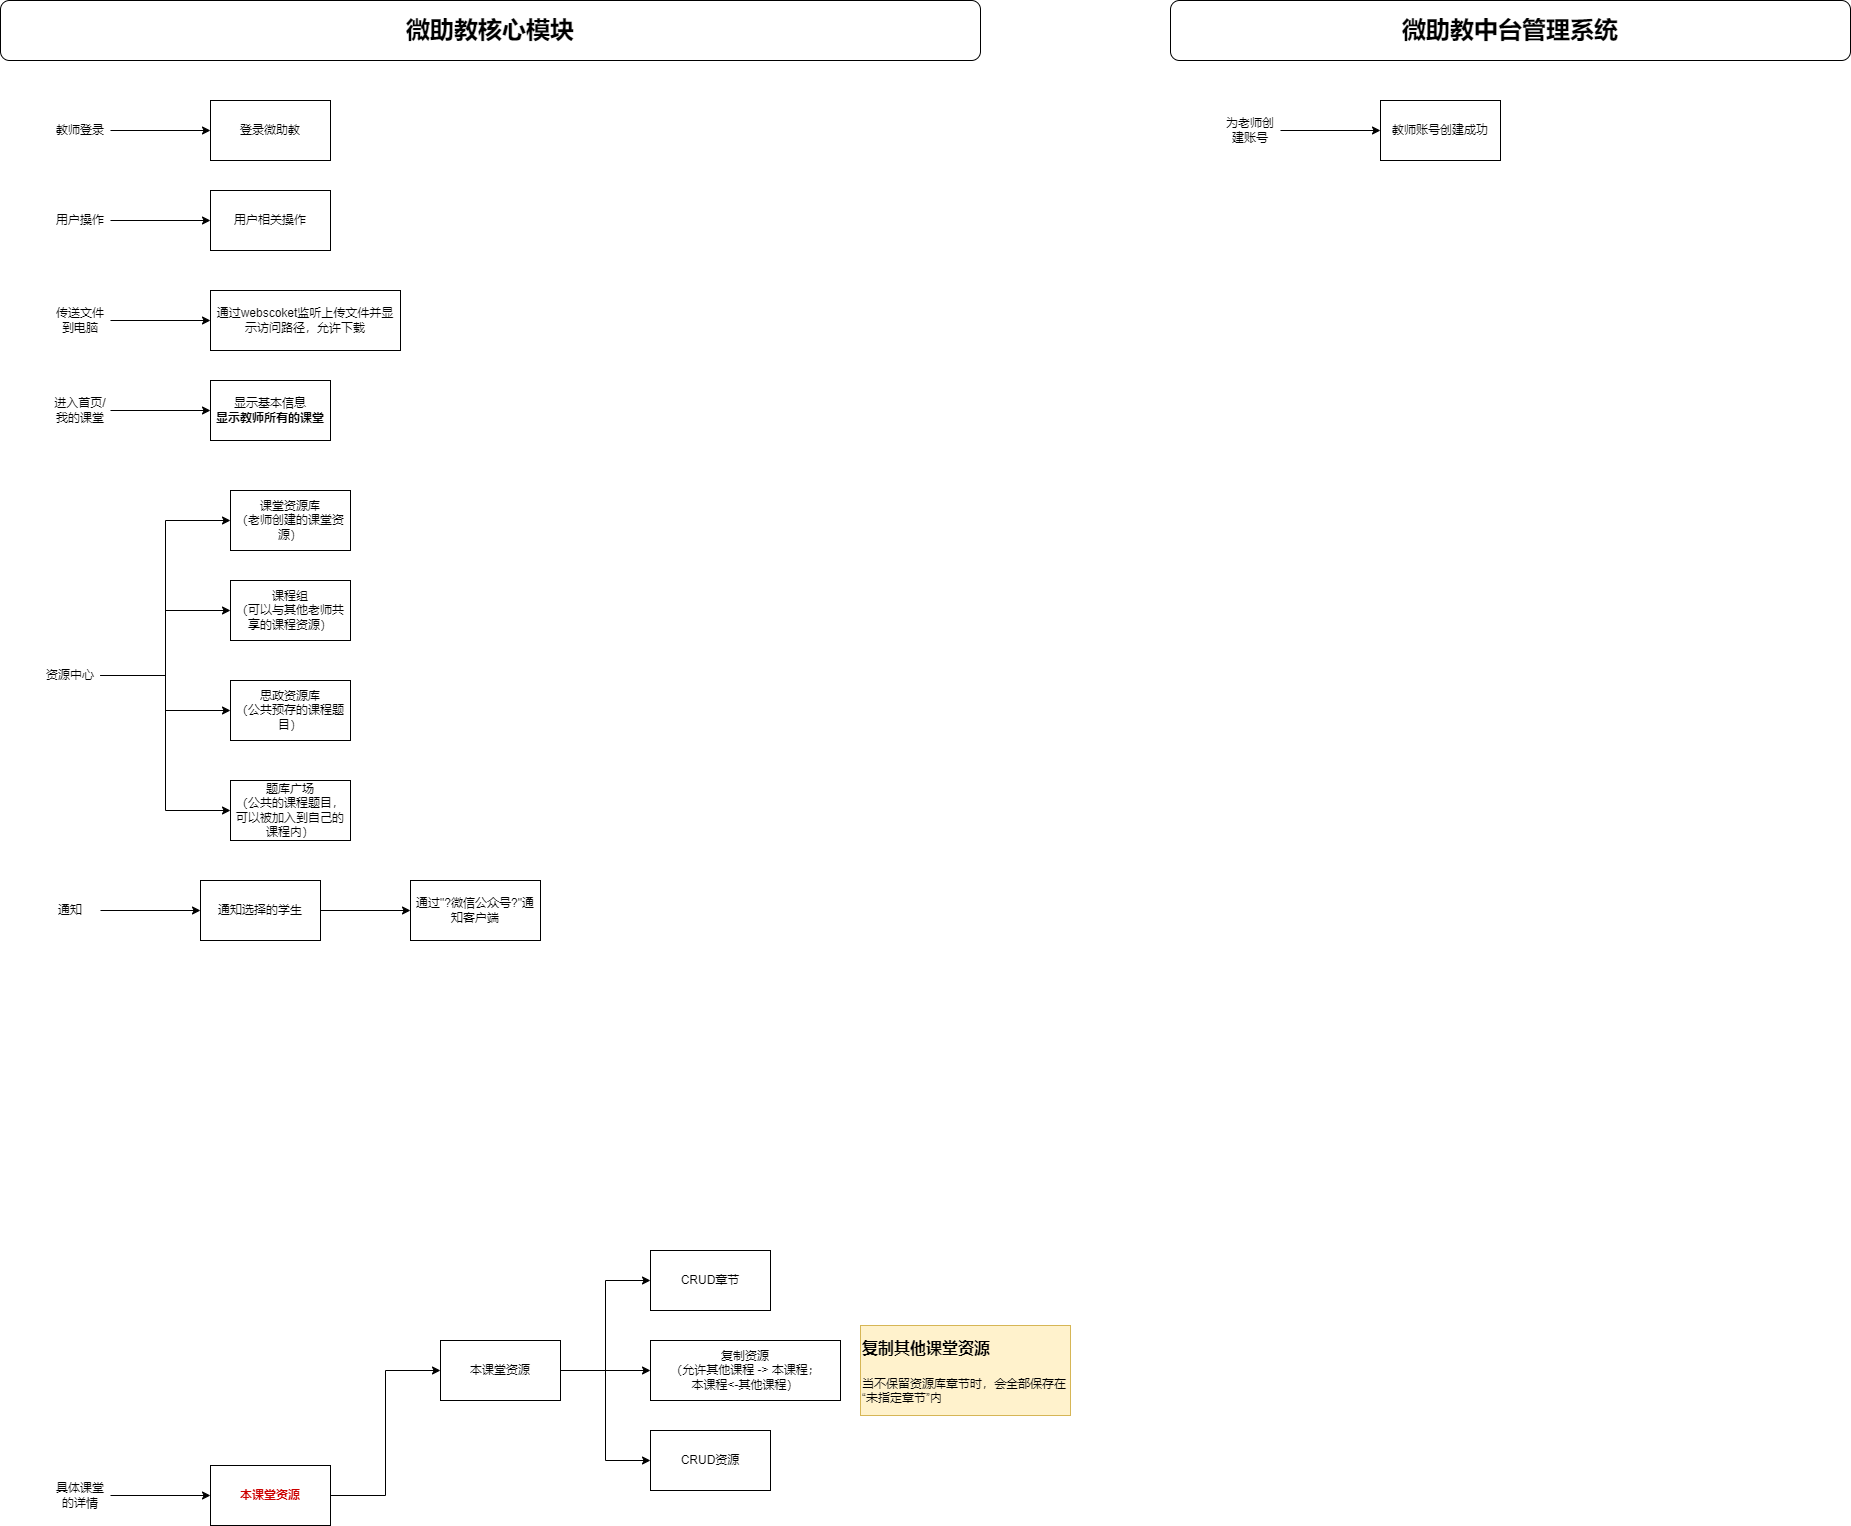

The diagram above was exported from draw.io. Its source (the exported page's mxGraphModel, read from the mxfile embedded in the PNG):
<mxGraphModel dx="1302" dy="842" grid="1" gridSize="10" guides="1" tooltips="1" connect="1" arrows="1" fold="1" page="1" pageScale="1" pageWidth="827" pageHeight="1169" math="0" shadow="0">
  <root>
    <mxCell id="0" />
    <mxCell id="1" parent="0" />
    <mxCell id="3AMMGLfXnZCcbY21QmOF-1" value="&lt;b&gt;&lt;font style=&quot;font-size: 24px;&quot;&gt;微助教核心模块&lt;/font&gt;&lt;/b&gt;" style="rounded=1;whiteSpace=wrap;html=1;" parent="1" vertex="1">
      <mxGeometry x="40" y="160" width="980" height="60" as="geometry" />
    </mxCell>
    <mxCell id="3AMMGLfXnZCcbY21QmOF-2" value="登录微助教" style="rounded=0;whiteSpace=wrap;html=1;" parent="1" vertex="1">
      <mxGeometry x="250" y="260" width="120" height="60" as="geometry" />
    </mxCell>
    <mxCell id="3AMMGLfXnZCcbY21QmOF-4" style="edgeStyle=orthogonalEdgeStyle;rounded=0;orthogonalLoop=1;jettySize=auto;html=1;exitX=1;exitY=0.5;exitDx=0;exitDy=0;entryX=0;entryY=0.5;entryDx=0;entryDy=0;" parent="1" source="3AMMGLfXnZCcbY21QmOF-3" target="3AMMGLfXnZCcbY21QmOF-2" edge="1">
      <mxGeometry relative="1" as="geometry" />
    </mxCell>
    <mxCell id="3AMMGLfXnZCcbY21QmOF-3" value="教师登录" style="text;html=1;align=center;verticalAlign=middle;whiteSpace=wrap;rounded=0;" parent="1" vertex="1">
      <mxGeometry x="90" y="275" width="60" height="30" as="geometry" />
    </mxCell>
    <mxCell id="3AMMGLfXnZCcbY21QmOF-5" value="显示基本信息&lt;br&gt;&lt;b&gt;显示教师所有的课堂&lt;/b&gt;" style="rounded=0;whiteSpace=wrap;html=1;" parent="1" vertex="1">
      <mxGeometry x="250" y="540" width="120" height="60" as="geometry" />
    </mxCell>
    <mxCell id="3AMMGLfXnZCcbY21QmOF-6" style="edgeStyle=orthogonalEdgeStyle;rounded=0;orthogonalLoop=1;jettySize=auto;html=1;exitX=1;exitY=0.5;exitDx=0;exitDy=0;entryX=0;entryY=0.5;entryDx=0;entryDy=0;" parent="1" source="3AMMGLfXnZCcbY21QmOF-7" target="3AMMGLfXnZCcbY21QmOF-5" edge="1">
      <mxGeometry relative="1" as="geometry" />
    </mxCell>
    <mxCell id="3AMMGLfXnZCcbY21QmOF-7" value="进入首页/我的课堂" style="text;html=1;align=center;verticalAlign=middle;whiteSpace=wrap;rounded=0;" parent="1" vertex="1">
      <mxGeometry x="90" y="555" width="60" height="30" as="geometry" />
    </mxCell>
    <mxCell id="3AMMGLfXnZCcbY21QmOF-8" value="&lt;b&gt;&lt;font style=&quot;font-size: 24px;&quot;&gt;微助教中台管理系统&lt;/font&gt;&lt;/b&gt;" style="rounded=1;whiteSpace=wrap;html=1;" parent="1" vertex="1">
      <mxGeometry x="1210" y="160" width="680" height="60" as="geometry" />
    </mxCell>
    <mxCell id="3AMMGLfXnZCcbY21QmOF-9" value="教师账号创建成功" style="rounded=0;whiteSpace=wrap;html=1;" parent="1" vertex="1">
      <mxGeometry x="1420" y="260" width="120" height="60" as="geometry" />
    </mxCell>
    <mxCell id="3AMMGLfXnZCcbY21QmOF-10" style="edgeStyle=orthogonalEdgeStyle;rounded=0;orthogonalLoop=1;jettySize=auto;html=1;exitX=1;exitY=0.5;exitDx=0;exitDy=0;entryX=0;entryY=0.5;entryDx=0;entryDy=0;" parent="1" source="3AMMGLfXnZCcbY21QmOF-11" target="3AMMGLfXnZCcbY21QmOF-9" edge="1">
      <mxGeometry relative="1" as="geometry" />
    </mxCell>
    <mxCell id="3AMMGLfXnZCcbY21QmOF-11" value="为老师创建账号" style="text;html=1;align=center;verticalAlign=middle;whiteSpace=wrap;rounded=0;" parent="1" vertex="1">
      <mxGeometry x="1260" y="275" width="60" height="30" as="geometry" />
    </mxCell>
    <mxCell id="3AMMGLfXnZCcbY21QmOF-17" style="edgeStyle=orthogonalEdgeStyle;rounded=0;orthogonalLoop=1;jettySize=auto;html=1;exitX=1;exitY=0.5;exitDx=0;exitDy=0;" parent="1" source="3AMMGLfXnZCcbY21QmOF-15" target="3AMMGLfXnZCcbY21QmOF-16" edge="1">
      <mxGeometry relative="1" as="geometry" />
    </mxCell>
    <mxCell id="3AMMGLfXnZCcbY21QmOF-15" value="具体课堂的详情" style="text;html=1;align=center;verticalAlign=middle;whiteSpace=wrap;rounded=0;" parent="1" vertex="1">
      <mxGeometry x="90" y="1640" width="60" height="30" as="geometry" />
    </mxCell>
    <mxCell id="3JbQ0u1solwiw_tFFAxb-22" style="edgeStyle=orthogonalEdgeStyle;rounded=0;orthogonalLoop=1;jettySize=auto;html=1;exitX=1;exitY=0.5;exitDx=0;exitDy=0;entryX=0;entryY=0.5;entryDx=0;entryDy=0;" edge="1" parent="1" source="3AMMGLfXnZCcbY21QmOF-16" target="3AMMGLfXnZCcbY21QmOF-22">
      <mxGeometry relative="1" as="geometry" />
    </mxCell>
    <mxCell id="3AMMGLfXnZCcbY21QmOF-16" value="&lt;font color=&quot;#cc0000&quot;&gt;&lt;b&gt;本课堂资源&lt;/b&gt;&lt;/font&gt;" style="rounded=0;whiteSpace=wrap;html=1;" parent="1" vertex="1">
      <mxGeometry x="250" y="1625" width="120" height="60" as="geometry" />
    </mxCell>
    <mxCell id="3JbQ0u1solwiw_tFFAxb-24" style="edgeStyle=orthogonalEdgeStyle;rounded=0;orthogonalLoop=1;jettySize=auto;html=1;exitX=1;exitY=0.5;exitDx=0;exitDy=0;entryX=0;entryY=0.5;entryDx=0;entryDy=0;" edge="1" parent="1" source="3AMMGLfXnZCcbY21QmOF-22" target="3JbQ0u1solwiw_tFFAxb-23">
      <mxGeometry relative="1" as="geometry" />
    </mxCell>
    <mxCell id="3JbQ0u1solwiw_tFFAxb-26" style="edgeStyle=orthogonalEdgeStyle;rounded=0;orthogonalLoop=1;jettySize=auto;html=1;exitX=1;exitY=0.5;exitDx=0;exitDy=0;" edge="1" parent="1" source="3AMMGLfXnZCcbY21QmOF-22" target="3JbQ0u1solwiw_tFFAxb-25">
      <mxGeometry relative="1" as="geometry" />
    </mxCell>
    <mxCell id="3JbQ0u1solwiw_tFFAxb-31" style="edgeStyle=orthogonalEdgeStyle;rounded=0;orthogonalLoop=1;jettySize=auto;html=1;exitX=1;exitY=0.5;exitDx=0;exitDy=0;entryX=0;entryY=0.5;entryDx=0;entryDy=0;" edge="1" parent="1" source="3AMMGLfXnZCcbY21QmOF-22" target="3JbQ0u1solwiw_tFFAxb-30">
      <mxGeometry relative="1" as="geometry" />
    </mxCell>
    <mxCell id="3AMMGLfXnZCcbY21QmOF-22" value="本课堂资源" style="rounded=0;whiteSpace=wrap;html=1;" parent="1" vertex="1">
      <mxGeometry x="480" y="1500" width="120" height="60" as="geometry" />
    </mxCell>
    <mxCell id="3JbQ0u1solwiw_tFFAxb-4" style="edgeStyle=orthogonalEdgeStyle;rounded=0;orthogonalLoop=1;jettySize=auto;html=1;exitX=1;exitY=0.5;exitDx=0;exitDy=0;entryX=0;entryY=0.5;entryDx=0;entryDy=0;" edge="1" parent="1" source="3JbQ0u1solwiw_tFFAxb-1" target="3JbQ0u1solwiw_tFFAxb-2">
      <mxGeometry relative="1" as="geometry" />
    </mxCell>
    <mxCell id="3JbQ0u1solwiw_tFFAxb-5" style="edgeStyle=orthogonalEdgeStyle;rounded=0;orthogonalLoop=1;jettySize=auto;html=1;exitX=1;exitY=0.5;exitDx=0;exitDy=0;entryX=0;entryY=0.5;entryDx=0;entryDy=0;" edge="1" parent="1" source="3JbQ0u1solwiw_tFFAxb-1" target="3JbQ0u1solwiw_tFFAxb-3">
      <mxGeometry relative="1" as="geometry" />
    </mxCell>
    <mxCell id="3JbQ0u1solwiw_tFFAxb-7" style="edgeStyle=orthogonalEdgeStyle;rounded=0;orthogonalLoop=1;jettySize=auto;html=1;exitX=1;exitY=0.5;exitDx=0;exitDy=0;entryX=0;entryY=0.5;entryDx=0;entryDy=0;" edge="1" parent="1" source="3JbQ0u1solwiw_tFFAxb-1" target="3JbQ0u1solwiw_tFFAxb-6">
      <mxGeometry relative="1" as="geometry" />
    </mxCell>
    <mxCell id="3JbQ0u1solwiw_tFFAxb-9" style="edgeStyle=orthogonalEdgeStyle;rounded=0;orthogonalLoop=1;jettySize=auto;html=1;exitX=1;exitY=0.5;exitDx=0;exitDy=0;entryX=0;entryY=0.5;entryDx=0;entryDy=0;" edge="1" parent="1" source="3JbQ0u1solwiw_tFFAxb-1" target="3JbQ0u1solwiw_tFFAxb-8">
      <mxGeometry relative="1" as="geometry" />
    </mxCell>
    <mxCell id="3JbQ0u1solwiw_tFFAxb-1" value="资源中心" style="text;html=1;align=center;verticalAlign=middle;whiteSpace=wrap;rounded=0;" vertex="1" parent="1">
      <mxGeometry x="80" y="820" width="60" height="30" as="geometry" />
    </mxCell>
    <mxCell id="3JbQ0u1solwiw_tFFAxb-2" value="课堂资源库&lt;div&gt;（老师创建的课堂资源&lt;span style=&quot;background-color: initial;&quot;&gt;）&lt;/span&gt;&lt;/div&gt;" style="rounded=0;whiteSpace=wrap;html=1;" vertex="1" parent="1">
      <mxGeometry x="270" y="650" width="120" height="60" as="geometry" />
    </mxCell>
    <mxCell id="3JbQ0u1solwiw_tFFAxb-3" value="课程组&lt;div&gt;（可以与其他老师共享的课程资源）&lt;/div&gt;" style="rounded=0;whiteSpace=wrap;html=1;" vertex="1" parent="1">
      <mxGeometry x="270" y="740" width="120" height="60" as="geometry" />
    </mxCell>
    <mxCell id="3JbQ0u1solwiw_tFFAxb-6" value="思政资源库&lt;div&gt;（公共预存的课程题目）&lt;/div&gt;" style="rounded=0;whiteSpace=wrap;html=1;" vertex="1" parent="1">
      <mxGeometry x="270" y="840" width="120" height="60" as="geometry" />
    </mxCell>
    <mxCell id="3JbQ0u1solwiw_tFFAxb-8" value="题库广场&lt;br&gt;（公共的课程题目，可以被加入到自己的课程内）" style="rounded=0;whiteSpace=wrap;html=1;" vertex="1" parent="1">
      <mxGeometry x="270" y="940" width="120" height="60" as="geometry" />
    </mxCell>
    <mxCell id="3JbQ0u1solwiw_tFFAxb-12" style="edgeStyle=orthogonalEdgeStyle;rounded=0;orthogonalLoop=1;jettySize=auto;html=1;exitX=1;exitY=0.5;exitDx=0;exitDy=0;entryX=0;entryY=0.5;entryDx=0;entryDy=0;" edge="1" parent="1" source="3JbQ0u1solwiw_tFFAxb-10" target="3JbQ0u1solwiw_tFFAxb-11">
      <mxGeometry relative="1" as="geometry" />
    </mxCell>
    <mxCell id="3JbQ0u1solwiw_tFFAxb-10" value="通知" style="text;html=1;align=center;verticalAlign=middle;whiteSpace=wrap;rounded=0;" vertex="1" parent="1">
      <mxGeometry x="80" y="1055" width="60" height="30" as="geometry" />
    </mxCell>
    <mxCell id="3JbQ0u1solwiw_tFFAxb-14" style="edgeStyle=orthogonalEdgeStyle;rounded=0;orthogonalLoop=1;jettySize=auto;html=1;exitX=1;exitY=0.5;exitDx=0;exitDy=0;" edge="1" parent="1" source="3JbQ0u1solwiw_tFFAxb-11" target="3JbQ0u1solwiw_tFFAxb-13">
      <mxGeometry relative="1" as="geometry" />
    </mxCell>
    <mxCell id="3JbQ0u1solwiw_tFFAxb-11" value="通知选择的学生" style="rounded=0;whiteSpace=wrap;html=1;" vertex="1" parent="1">
      <mxGeometry x="240" y="1040" width="120" height="60" as="geometry" />
    </mxCell>
    <mxCell id="3JbQ0u1solwiw_tFFAxb-13" value="通过&quot;?微信公众号?&quot;通知客户端" style="rounded=0;whiteSpace=wrap;html=1;" vertex="1" parent="1">
      <mxGeometry x="450" y="1040" width="130" height="60" as="geometry" />
    </mxCell>
    <mxCell id="3JbQ0u1solwiw_tFFAxb-17" style="edgeStyle=orthogonalEdgeStyle;rounded=0;orthogonalLoop=1;jettySize=auto;html=1;exitX=1;exitY=0.5;exitDx=0;exitDy=0;" edge="1" parent="1" source="3JbQ0u1solwiw_tFFAxb-15" target="3JbQ0u1solwiw_tFFAxb-16">
      <mxGeometry relative="1" as="geometry" />
    </mxCell>
    <mxCell id="3JbQ0u1solwiw_tFFAxb-15" value="用户操作" style="text;html=1;align=center;verticalAlign=middle;whiteSpace=wrap;rounded=0;" vertex="1" parent="1">
      <mxGeometry x="90" y="365" width="60" height="30" as="geometry" />
    </mxCell>
    <mxCell id="3JbQ0u1solwiw_tFFAxb-16" value="用户相关操作" style="rounded=0;whiteSpace=wrap;html=1;" vertex="1" parent="1">
      <mxGeometry x="250" y="350" width="120" height="60" as="geometry" />
    </mxCell>
    <mxCell id="3JbQ0u1solwiw_tFFAxb-20" style="edgeStyle=orthogonalEdgeStyle;rounded=0;orthogonalLoop=1;jettySize=auto;html=1;exitX=1;exitY=0.5;exitDx=0;exitDy=0;" edge="1" parent="1" source="3JbQ0u1solwiw_tFFAxb-18" target="3JbQ0u1solwiw_tFFAxb-19">
      <mxGeometry relative="1" as="geometry" />
    </mxCell>
    <mxCell id="3JbQ0u1solwiw_tFFAxb-18" value="传送文件到电脑" style="text;html=1;align=center;verticalAlign=middle;whiteSpace=wrap;rounded=0;" vertex="1" parent="1">
      <mxGeometry x="90" y="465" width="60" height="30" as="geometry" />
    </mxCell>
    <mxCell id="3JbQ0u1solwiw_tFFAxb-19" value="通过webscoket监听上传文件并显示访问路径，允许下载" style="rounded=0;whiteSpace=wrap;html=1;" vertex="1" parent="1">
      <mxGeometry x="250" y="450" width="190" height="60" as="geometry" />
    </mxCell>
    <mxCell id="3JbQ0u1solwiw_tFFAxb-23" value="CRUD章节" style="rounded=0;whiteSpace=wrap;html=1;" vertex="1" parent="1">
      <mxGeometry x="690" y="1410" width="120" height="60" as="geometry" />
    </mxCell>
    <mxCell id="3JbQ0u1solwiw_tFFAxb-25" value="复制资源&lt;br&gt;（允许其他课程 -&amp;gt; 本课程；&lt;br&gt;本课程&amp;lt;-其他课程）" style="rounded=0;whiteSpace=wrap;html=1;" vertex="1" parent="1">
      <mxGeometry x="690" y="1500" width="190" height="60" as="geometry" />
    </mxCell>
    <mxCell id="3JbQ0u1solwiw_tFFAxb-29" value="&lt;h1 style=&quot;margin-top: 0px;&quot;&gt;&lt;font style=&quot;font-size: 16px;&quot;&gt;复制其他课堂资源&lt;/font&gt;&lt;/h1&gt;&lt;p&gt;当不保留资源库章节时，会全部保存在“&lt;span style=&quot;background-color: initial;&quot;&gt;未指定章节&lt;/span&gt;&lt;span style=&quot;background-color: initial;&quot;&gt;”内&lt;/span&gt;&lt;/p&gt;" style="text;html=1;whiteSpace=wrap;overflow=hidden;rounded=0;fillColor=#fff2cc;strokeColor=#d6b656;" vertex="1" parent="1">
      <mxGeometry x="900" y="1485" width="210" height="90" as="geometry" />
    </mxCell>
    <mxCell id="3JbQ0u1solwiw_tFFAxb-30" value="CRUD资源" style="rounded=0;whiteSpace=wrap;html=1;" vertex="1" parent="1">
      <mxGeometry x="690" y="1590" width="120" height="60" as="geometry" />
    </mxCell>
  </root>
</mxGraphModel>